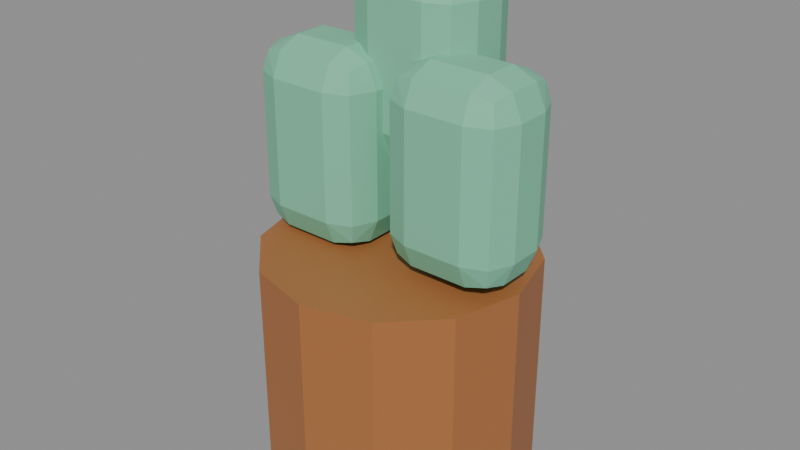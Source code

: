 # Source: prop_tanamanPot.blend  (saved by Blender 5.3.31; exported with 4.5.12 LTS)
import bpy
from mathutils import Matrix  # noqa: F401  (used for matrix-valued properties, if any)

bpy.ops.wm.read_factory_settings(use_empty=True)
scene = bpy.context.scene
scene.name = 'Scene'

# ---- images (referenced by path relative to the original .blend; pixels are not part of the script)
import os
ASSET_DIR = os.environ.get("B2B_ASSET_DIR", "")  # directory of the original .blend (textures are referenced by path, not embedded)
HERE = os.path.dirname(os.path.abspath(__file__))  # packed textures are extracted next to this script under _unpacked/

def load_image(name, relpath, width, height, colorspace="sRGB"):
    """Load a texture the original file referenced (path relative to the .blend, or extracted next to this script)."""
    p = next((c for c in (os.path.join(HERE, relpath), os.path.join(ASSET_DIR, relpath)) if relpath and os.path.exists(c)), "")
    if p:
        img = bpy.data.images.load(p, check_existing=True)
        img.name = name
    else:  # same state as the original file: an image datablock whose file is absent (Cycles renders it pink)
        img = bpy.data.images.new(name, width, height)
        img.source = "FILE"
        img.filepath = "//" + (relpath or name)
    img.colorspace_settings.name = colorspace
    return img
img_palet_prop_tanamanpot = load_image('palet_prop_tanamanPot', '_unpacked/palet_prop_tanamanPot.69eced8a.png', 8, 4, 'sRGB')

# ---- materials (node trees are filled in below, after node groups)
mat_palet_prop_tanamanpot = bpy.data.materials.new('palet_prop_tanamanPot')

# ---- material node trees
mat_palet_prop_tanamanpot.use_nodes = True; mat_palet_prop_tanamanpot.node_tree.nodes.clear()
_N = mat_palet_prop_tanamanpot.node_tree.nodes; _L = mat_palet_prop_tanamanpot.node_tree.links
n0 = _N.new('ShaderNodeBsdfPrincipled'); n0.name = 'Principled BSDF'; n0.location = (-200, 100)
n0.inputs[10].default_value = 0.005
n1 = _N.new('ShaderNodeOutputMaterial'); n1.name = 'Material Output'; n1.location = (200, 100)
n2 = _N.new('ShaderNodeTexImage'); n2.name = 'Image Texture'; n2.location = (0, 0)
n2.image = img_palet_prop_tanamanpot
n2.interpolation = 'Closest'
_L.new(n0.outputs[0], n1.inputs[0])
_L.new(n2.outputs[0], n0.inputs[0])
n1.is_active_output = True

# ---- meshes
me_prop_tanamanpot = bpy.data.meshes.new('prop_tanamanPot')
me_prop_tanamanpot.from_pydata([(0.0, 0.16, 0.0), (0.0, 0.16, 0.27), (0.08, 0.1386, 0.0), (0.08, 0.1386, 0.27), (0.1386, 0.08, 0.0), (0.1386, 0.08, 0.27), (0.16, 0.0, 0.0), (0.16, 0.0, 0.27), (0.1386, -0.08, 0.0), (0.1386, -0.08, 0.27), (0.08, -0.1386, 0.0), (0.08, -0.1386, 0.27), (0.0, -0.16, 0.0), (0.0, -0.16, 0.27), (-0.08, -0.1386, 0.0), (-0.08, -0.1386, 0.27), (-0.1386, -0.08, 0.0), (-0.1386, -0.08, 0.27), (-0.16, 0.0, 0.0), (-0.16, 0.0, 0.27), (-0.1386, 0.08, 0.0), (-0.1386, 0.08, 0.27), (-0.08, 0.1386, 0.0), (-0.08, 0.1386, 0.27), (-0.125, -0.02, 0.265), (-0.125, -0.06, 0.305), (-0.165, -0.02, 0.305), (-0.125, -0.04828, 0.2767), (-0.1481, -0.04309, 0.2819), (-0.1533, -0.04828, 0.305), (-0.1533, -0.02, 0.2767), (-0.125, -0.06, 0.455), (-0.125, -0.02, 0.495), (-0.165, -0.02, 0.455), (-0.125, -0.04828, 0.4833), (-0.1481, -0.04309, 0.4781), (-0.1533, -0.02, 0.4833), (-0.1533, -0.04828, 0.455), (-0.125, 0.02, 0.265), (-0.165, 0.02, 0.305), (-0.125, 0.06, 0.305), (-0.1533, 0.02, 0.2767), (-0.1481, 0.04309, 0.2819), (-0.1533, 0.04828, 0.305), (-0.125, 0.04828, 0.2767), (-0.125, 0.02, 0.495), (-0.125, 0.06, 0.455), (-0.165, 0.02, 0.455), (-0.125, 0.04828, 0.4833), (-0.1481, 0.04309, 0.4781), (-0.1533, 0.04828, 0.455), (-0.1533, 0.02, 0.4833), (-0.055, -0.02, 0.265), (-0.015, -0.02, 0.305), (-0.055, -0.06, 0.305), (-0.02672, -0.02, 0.2767), (-0.03191, -0.04309, 0.2819), (-0.02672, -0.04828, 0.305), (-0.055, -0.04828, 0.2767), (-0.055, -0.02, 0.495), (-0.055, -0.06, 0.455), (-0.015, -0.02, 0.455), (-0.055, -0.04828, 0.4833), (-0.03191, -0.04309, 0.4781), (-0.02672, -0.04828, 0.455), (-0.02672, -0.02, 0.4833), (-0.055, 0.02, 0.265), (-0.055, 0.06, 0.305), (-0.015, 0.02, 0.305), (-0.055, 0.04828, 0.2767), (-0.03191, 0.04309, 0.2819), (-0.02672, 0.04828, 0.305), (-0.02672, 0.02, 0.2767), (-0.055, 0.02, 0.495), (-0.015, 0.02, 0.455), (-0.055, 0.06, 0.455), (-0.02672, 0.02, 0.4833), (-0.03191, 0.04309, 0.4781), (-0.02672, 0.04828, 0.455), (-0.055, 0.04828, 0.4833), (0.055, -0.02, 0.275), (0.055, -0.06, 0.315), (0.015, -0.02, 0.315), (0.055, -0.04828, 0.2867), (0.03191, -0.04309, 0.2919), (0.02672, -0.04828, 0.315), (0.02672, -0.02, 0.2867), (0.055, -0.06, 0.465), (0.055, -0.02, 0.505), (0.015, -0.02, 0.465), (0.055, -0.04828, 0.4933), (0.03191, -0.04309, 0.4881), (0.02672, -0.02, 0.4933), (0.02672, -0.04828, 0.465), (0.055, 0.02, 0.275), (0.015, 0.02, 0.315), (0.055, 0.06, 0.315), (0.02672, 0.02, 0.2867), (0.03191, 0.04309, 0.2919), (0.02672, 0.04828, 0.315), (0.055, 0.04828, 0.2867), (0.055, 0.02, 0.505), (0.055, 0.06, 0.465), (0.015, 0.02, 0.465), (0.055, 0.04828, 0.4933), (0.03191, 0.04309, 0.4881), (0.02672, 0.04828, 0.465), (0.02672, 0.02, 0.4933), (0.125, -0.02, 0.275), (0.165, -0.02, 0.315), (0.125, -0.06, 0.315), (0.1533, -0.02, 0.2867), (0.1481, -0.04309, 0.2919), (0.1533, -0.04828, 0.315), (0.125, -0.04828, 0.2867), (0.125, -0.02, 0.505), (0.125, -0.06, 0.465), (0.165, -0.02, 0.465), (0.125, -0.04828, 0.4933), (0.1481, -0.04309, 0.4881), (0.1533, -0.04828, 0.465), (0.1533, -0.02, 0.4933), (0.125, 0.02, 0.275), (0.125, 0.06, 0.315), (0.165, 0.02, 0.315), (0.125, 0.04828, 0.2867), (0.1481, 0.04309, 0.2919), (0.1533, 0.04828, 0.315), (0.1533, 0.02, 0.2867), (0.125, 0.02, 0.505), (0.165, 0.02, 0.465), (0.125, 0.06, 0.465), (0.1533, 0.02, 0.4933), (0.1481, 0.04309, 0.4881), (0.1533, 0.04828, 0.465), (0.125, 0.04828, 0.4933), (-0.035, 0.03, 0.365), (-0.035, -0.01, 0.405), (-0.075, 0.03, 0.405), (-0.035, 0.001716, 0.3767), (-0.05809, 0.006906, 0.3819), (-0.06328, 0.001716, 0.405), (-0.06328, 0.03, 0.3767), (-0.035, -0.01, 0.555), (-0.035, 0.03, 0.595), (-0.075, 0.03, 0.555), (-0.035, 0.001716, 0.5833), (-0.05809, 0.006906, 0.5781), (-0.06328, 0.03, 0.5833), (-0.06328, 0.001716, 0.555), (-0.035, 0.07, 0.365), (-0.075, 0.07, 0.405), (-0.035, 0.11, 0.405), (-0.06328, 0.07, 0.3767), (-0.05809, 0.09309, 0.3819), (-0.06328, 0.09828, 0.405), (-0.035, 0.09828, 0.3767), (-0.035, 0.07, 0.595), (-0.035, 0.11, 0.555), (-0.075, 0.07, 0.555), (-0.035, 0.09828, 0.5833), (-0.05809, 0.09309, 0.5781), (-0.06328, 0.09828, 0.555), (-0.06328, 0.07, 0.5833), (0.035, 0.03, 0.365), (0.075, 0.03, 0.405), (0.035, -0.01, 0.405), (0.06328, 0.03, 0.3767), (0.05809, 0.006906, 0.3819), (0.06328, 0.001716, 0.405), (0.035, 0.001716, 0.3767), (0.035, 0.03, 0.595), (0.035, -0.01, 0.555), (0.075, 0.03, 0.555), (0.035, 0.001716, 0.5833), (0.05809, 0.006906, 0.5781), (0.06328, 0.001716, 0.555), (0.06328, 0.03, 0.5833), (0.035, 0.07, 0.365), (0.035, 0.11, 0.405), (0.075, 0.07, 0.405), (0.035, 0.09828, 0.3767), (0.05809, 0.09309, 0.3819), (0.06328, 0.09828, 0.405), (0.06328, 0.07, 0.3767), (0.035, 0.07, 0.595), (0.075, 0.07, 0.555), (0.035, 0.11, 0.555), (0.06328, 0.07, 0.5833), (0.05809, 0.09309, 0.5781), (0.06328, 0.09828, 0.555), (0.035, 0.09828, 0.5833)], [], [(0, 1, 3, 2), (2, 3, 5, 4), (4, 5, 7, 6), (6, 7, 9, 8), (8, 9, 11, 10), (10, 11, 13, 12), (12, 13, 15, 14), (14, 15, 17, 16), (16, 17, 19, 18), (18, 19, 21, 20), (3, 1, 23, 21, 19, 17, 15, 13, 11, 9, 7, 5), (20, 21, 23, 22), (22, 23, 1, 0), (0, 2, 4, 6, 8, 10, 12, 14, 16, 18, 20, 22), (24, 27, 28, 30), (25, 29, 28, 27), (26, 30, 28, 29), (31, 34, 35, 37), (32, 36, 35, 34), (33, 37, 35, 36), (38, 41, 42, 44), (39, 43, 42, 41), (40, 44, 42, 43), (45, 48, 49, 51), (46, 50, 49, 48), (47, 51, 49, 50), (52, 55, 56, 58), (53, 57, 56, 55), (54, 58, 56, 57), (59, 62, 63, 65), (60, 64, 63, 62), (61, 65, 63, 64), (66, 69, 70, 72), (67, 71, 70, 69), (68, 72, 70, 71), (73, 76, 77, 79), (74, 78, 77, 76), (75, 79, 77, 78), (38, 24, 30, 41), (41, 30, 26, 39), (25, 31, 37, 29), (29, 37, 33, 26), (32, 45, 51, 36), (36, 51, 47, 33), (46, 40, 43, 50), (50, 43, 39, 47), (66, 38, 44, 69), (69, 44, 40, 67), (45, 73, 79, 48), (48, 79, 75, 46), (74, 68, 71, 78), (78, 71, 67, 75), (52, 66, 72, 55), (55, 72, 68, 53), (73, 59, 65, 76), (76, 65, 61, 74), (60, 54, 57, 64), (64, 57, 53, 61), (24, 52, 58, 27), (27, 58, 54, 25), (59, 32, 34, 62), (62, 34, 31, 60), (38, 66, 52, 24), (26, 33, 47, 39), (54, 60, 31, 25), (73, 45, 32, 59), (40, 46, 75, 67), (68, 74, 61, 53), (80, 83, 84, 86), (81, 85, 84, 83), (82, 86, 84, 85), (87, 90, 91, 93), (88, 92, 91, 90), (89, 93, 91, 92), (94, 97, 98, 100), (95, 99, 98, 97), (96, 100, 98, 99), (101, 104, 105, 107), (102, 106, 105, 104), (103, 107, 105, 106), (108, 111, 112, 114), (109, 113, 112, 111), (110, 114, 112, 113), (115, 118, 119, 121), (116, 120, 119, 118), (117, 121, 119, 120), (122, 125, 126, 128), (123, 127, 126, 125), (124, 128, 126, 127), (129, 132, 133, 135), (130, 134, 133, 132), (131, 135, 133, 134), (94, 80, 86, 97), (97, 86, 82, 95), (81, 87, 93, 85), (85, 93, 89, 82), (88, 101, 107, 92), (92, 107, 103, 89), (102, 96, 99, 106), (106, 99, 95, 103), (122, 94, 100, 125), (125, 100, 96, 123), (101, 129, 135, 104), (104, 135, 131, 102), (130, 124, 127, 134), (134, 127, 123, 131), (108, 122, 128, 111), (111, 128, 124, 109), (129, 115, 121, 132), (132, 121, 117, 130), (116, 110, 113, 120), (120, 113, 109, 117), (80, 108, 114, 83), (83, 114, 110, 81), (115, 88, 90, 118), (118, 90, 87, 116), (94, 122, 108, 80), (82, 89, 103, 95), (110, 116, 87, 81), (129, 101, 88, 115), (96, 102, 131, 123), (124, 130, 117, 109), (136, 139, 140, 142), (137, 141, 140, 139), (138, 142, 140, 141), (143, 146, 147, 149), (144, 148, 147, 146), (145, 149, 147, 148), (150, 153, 154, 156), (151, 155, 154, 153), (152, 156, 154, 155), (157, 160, 161, 163), (158, 162, 161, 160), (159, 163, 161, 162), (164, 167, 168, 170), (165, 169, 168, 167), (166, 170, 168, 169), (171, 174, 175, 177), (172, 176, 175, 174), (173, 177, 175, 176), (178, 181, 182, 184), (179, 183, 182, 181), (180, 184, 182, 183), (185, 188, 189, 191), (186, 190, 189, 188), (187, 191, 189, 190), (150, 136, 142, 153), (153, 142, 138, 151), (137, 143, 149, 141), (141, 149, 145, 138), (144, 157, 163, 148), (148, 163, 159, 145), (158, 152, 155, 162), (162, 155, 151, 159), (178, 150, 156, 181), (181, 156, 152, 179), (157, 185, 191, 160), (160, 191, 187, 158), (186, 180, 183, 190), (190, 183, 179, 187), (164, 178, 184, 167), (167, 184, 180, 165), (185, 171, 177, 188), (188, 177, 173, 186), (172, 166, 169, 176), (176, 169, 165, 173), (136, 164, 170, 139), (139, 170, 166, 137), (171, 144, 146, 174), (174, 146, 143, 172), (150, 178, 164, 136), (138, 145, 159, 151), (166, 172, 143, 137), (185, 157, 144, 171), (152, 158, 187, 179), (180, 186, 173, 165)])
_uv = me_prop_tanamanpot.uv_layers.new(name='UVMap')
_uv.uv.foreach_set('vector', [0.25, 0.5, 0.25, 0.5, 0.25, 0.5, 0.25, 0.5, 0.25, 0.5, 0.25, 0.5, 0.25, 0.5, 0.25, 0.5, 0.25, 0.5, 0.25, 0.5, 0.25, 0.5, 0.25, 0.5, 0.25, 0.5, 0.25, 0.5, 0.25, 0.5, 0.25, 0.5, 0.25, 0.5, 0.25, 0.5, 0.25, 0.5, 0.25, 0.5, 0.25, 0.5, 0.25, 0.5, 0.25, 0.5, 0.25, 0.5, 0.25, 0.5, 0.25, 0.5, 0.25, 0.5, 0.25, 0.5, 0.25, 0.5, 0.25, 0.5, 0.25, 0.5, 0.25, 0.5, 0.25, 0.5, 0.25, 0.5, 0.25, 0.5, 0.25, 0.5, 0.25, 0.5, 0.25, 0.5, 0.25, 0.5, 0.25, 0.5, 0.25, 0.5, 0.25, 0.5, 0.25, 0.5, 0.25, 0.5, 0.25, 0.5, 0.25, 0.5, 0.25, 0.5, 0.25, 0.5, 0.25, 0.5, 0.25, 0.5, 0.25, 0.5, 0.25, 0.5, 0.25, 0.5, 0.25, 0.5, 0.25, 0.5, 0.25, 0.5, 0.25, 0.5, 0.25, 0.5, 0.25, 0.5, 0.25, 0.5, 0.25, 0.5, 0.25, 0.5, 0.25, 0.5, 0.25, 0.5, 0.25, 0.5, 0.25, 0.5, 0.25, 0.5, 0.25, 0.5, 0.25, 0.5, 0.25, 0.5, 0.25, 0.5, 0.25, 0.5, 0.75, 0.5, 0.75, 0.5, 0.75, 0.5, 0.75, 0.5, 0.75, 0.5, 0.75, 0.5, 0.75, 0.5, 0.75, 0.5, 0.75, 0.5, 0.75, 0.5, 0.75, 0.5, 0.75, 0.5, 0.75, 0.5, 0.75, 0.5, 0.75, 0.5, 0.75, 0.5, 0.75, 0.5, 0.75, 0.5, 0.75, 0.5, 0.75, 0.5, 0.75, 0.5, 0.75, 0.5, 0.75, 0.5, 0.75, 0.5, 0.75, 0.5, 0.75, 0.5, 0.75, 0.5, 0.75, 0.5, 0.75, 0.5, 0.75, 0.5, 0.75, 0.5, 0.75, 0.5, 0.75, 0.5, 0.75, 0.5, 0.75, 0.5, 0.75, 0.5, 0.75, 0.5, 0.75, 0.5, 0.75, 0.5, 0.75, 0.5, 0.75, 0.5, 0.75, 0.5, 0.75, 0.5, 0.75, 0.5, 0.75, 0.5, 0.75, 0.5, 0.75, 0.5, 0.75, 0.5, 0.75, 0.5, 0.75, 0.5, 0.75, 0.5, 0.75, 0.5, 0.75, 0.5, 0.75, 0.5, 0.75, 0.5, 0.75, 0.5, 0.75, 0.5, 0.75, 0.5, 0.75, 0.5, 0.75, 0.5, 0.75, 0.5, 0.75, 0.5, 0.75, 0.5, 0.75, 0.5, 0.75, 0.5, 0.75, 0.5, 0.75, 0.5, 0.75, 0.5, 0.75, 0.5, 0.75, 0.5, 0.75, 0.5, 0.75, 0.5, 0.75, 0.5, 0.75, 0.5, 0.75, 0.5, 0.75, 0.5, 0.75, 0.5, 0.75, 0.5, 0.75, 0.5, 0.75, 0.5, 0.75, 0.5, 0.75, 0.5, 0.75, 0.5, 0.75, 0.5, 0.75, 0.5, 0.75, 0.5, 0.75, 0.5, 0.75, 0.5, 0.75, 0.5, 0.75, 0.5, 0.75, 0.5, 0.75, 0.5, 0.75, 0.5, 0.75, 0.5, 0.75, 0.5, 0.75, 0.5, 0.75, 0.5, 0.75, 0.5, 0.75, 0.5, 0.75, 0.5, 0.75, 0.5, 0.75, 0.5, 0.75, 0.5, 0.75, 0.5, 0.75, 0.5, 0.75, 0.5, 0.75, 0.5, 0.75, 0.5, 0.75, 0.5, 0.75, 0.5, 0.75, 0.5, 0.75, 0.5, 0.75, 0.5, 0.75, 0.5, 0.75, 0.5, 0.75, 0.5, 0.75, 0.5, 0.75, 0.5, 0.75, 0.5, 0.75, 0.5, 0.75, 0.5, 0.75, 0.5, 0.75, 0.5, 0.75, 0.5, 0.75, 0.5, 0.75, 0.5, 0.75, 0.5, 0.75, 0.5, 0.75, 0.5, 0.75, 0.5, 0.75, 0.5, 0.75, 0.5, 0.75, 0.5, 0.75, 0.5, 0.75, 0.5, 0.75, 0.5, 0.75, 0.5, 0.75, 0.5, 0.75, 0.5, 0.75, 0.5, 0.75, 0.5, 0.75, 0.5, 0.75, 0.5, 0.75, 0.5, 0.75, 0.5, 0.75, 0.5, 0.75, 0.5, 0.75, 0.5, 0.75, 0.5, 0.75, 0.5, 0.75, 0.5, 0.75, 0.5, 0.75, 0.5, 0.75, 0.5, 0.75, 0.5, 0.75, 0.5, 0.75, 0.5, 0.75, 0.5, 0.75, 0.5, 0.75, 0.5, 0.75, 0.5, 0.75, 0.5, 0.75, 0.5, 0.75, 0.5, 0.75, 0.5, 0.75, 0.5, 0.75, 0.5, 0.75, 0.5, 0.75, 0.5, 0.75, 0.5, 0.75, 0.5, 0.75, 0.5, 0.75, 0.5, 0.75, 0.5, 0.75, 0.5, 0.75, 0.5, 0.75, 0.5, 0.75, 0.5, 0.75, 0.5, 0.75, 0.5, 0.75, 0.5, 0.75, 0.5, 0.75, 0.5, 0.75, 0.5, 0.75, 0.5, 0.75, 0.5, 0.75, 0.5, 0.75, 0.5, 0.75, 0.5, 0.75, 0.5, 0.75, 0.5, 0.75, 0.5, 0.75, 0.5, 0.75, 0.5, 0.75, 0.5, 0.75, 0.5, 0.75, 0.5, 0.75, 0.5, 0.75, 0.5, 0.75, 0.5, 0.75, 0.5, 0.75, 0.5, 0.75, 0.5, 0.75, 0.5, 0.75, 0.5, 0.75, 0.5, 0.75, 0.5, 0.75, 0.5, 0.75, 0.5, 0.75, 0.5, 0.75, 0.5, 0.75, 0.5, 0.75, 0.5, 0.75, 0.5, 0.75, 0.5, 0.75, 0.5, 0.75, 0.5, 0.75, 0.5, 0.75, 0.5, 0.75, 0.5, 0.75, 0.5, 0.75, 0.5, 0.75, 0.5, 0.75, 0.5, 0.75, 0.5, 0.75, 0.5, 0.75, 0.5, 0.75, 0.5, 0.75, 0.5, 0.75, 0.5, 0.75, 0.5, 0.75, 0.5, 0.75, 0.5, 0.75, 0.5, 0.75, 0.5, 0.75, 0.5, 0.75, 0.5, 0.75, 0.5, 0.75, 0.5, 0.75, 0.5, 0.75, 0.5, 0.75, 0.5, 0.75, 0.5, 0.75, 0.5, 0.75, 0.5, 0.75, 0.5, 0.75, 0.5, 0.75, 0.5, 0.75, 0.5, 0.75, 0.5, 0.75, 0.5, 0.75, 0.5, 0.75, 0.5, 0.75, 0.5, 0.75, 0.5, 0.75, 0.5, 0.75, 0.5, 0.75, 0.5, 0.75, 0.5, 0.75, 0.5, 0.75, 0.5, 0.75, 0.5, 0.75, 0.5, 0.75, 0.5, 0.75, 0.5, 0.75, 0.5, 0.75, 0.5, 0.75, 0.5, 0.75, 0.5, 0.75, 0.5, 0.75, 0.5, 0.75, 0.5, 0.75, 0.5, 0.75, 0.5, 0.75, 0.5, 0.75, 0.5, 0.75, 0.5, 0.75, 0.5, 0.75, 0.5, 0.75, 0.5, 0.75, 0.5, 0.75, 0.5, 0.75, 0.5, 0.75, 0.5, 0.75, 0.5, 0.75, 0.5, 0.75, 0.5, 0.75, 0.5, 0.75, 0.5, 0.75, 0.5, 0.75, 0.5, 0.75, 0.5, 0.75, 0.5, 0.75, 0.5, 0.75, 0.5, 0.75, 0.5, 0.75, 0.5, 0.75, 0.5, 0.75, 0.5, 0.75, 0.5, 0.75, 0.5, 0.75, 0.5, 0.75, 0.5, 0.75, 0.5, 0.75, 0.5, 0.75, 0.5, 0.75, 0.5, 0.75, 0.5, 0.75, 0.5, 0.75, 0.5, 0.75, 0.5, 0.75, 0.5, 0.75, 0.5, 0.75, 0.5, 0.75, 0.5, 0.75, 0.5, 0.75, 0.5, 0.75, 0.5, 0.75, 0.5, 0.75, 0.5, 0.75, 0.5, 0.75, 0.5, 0.75, 0.5, 0.75, 0.5, 0.75, 0.5, 0.75, 0.5, 0.75, 0.5, 0.75, 0.5, 0.75, 0.5, 0.75, 0.5, 0.75, 0.5, 0.75, 0.5, 0.75, 0.5, 0.75, 0.5, 0.75, 0.5, 0.75, 0.5, 0.75, 0.5, 0.75, 0.5, 0.75, 0.5, 0.75, 0.5, 0.75, 0.5, 0.75, 0.5, 0.75, 0.5, 0.75, 0.5, 0.75, 0.5, 0.75, 0.5, 0.75, 0.5, 0.75, 0.5, 0.75, 0.5, 0.75, 0.5, 0.75, 0.5, 0.75, 0.5, 0.75, 0.5, 0.75, 0.5, 0.75, 0.5, 0.75, 0.5, 0.75, 0.5, 0.75, 0.5, 0.75, 0.5, 0.75, 0.5, 0.75, 0.5, 0.75, 0.5, 0.75, 0.5, 0.75, 0.5, 0.75, 0.5, 0.75, 0.5, 0.75, 0.5, 0.75, 0.5, 0.75, 0.5, 0.75, 0.5, 0.75, 0.5, 0.75, 0.5, 0.75, 0.5, 0.75, 0.5, 0.75, 0.5, 0.75, 0.5, 0.75, 0.5, 0.75, 0.5, 0.75, 0.5, 0.75, 0.5, 0.75, 0.5, 0.75, 0.5, 0.75, 0.5, 0.75, 0.5, 0.75, 0.5, 0.75, 0.5, 0.75, 0.5, 0.75, 0.5, 0.75, 0.5, 0.75, 0.5, 0.75, 0.5, 0.75, 0.5, 0.75, 0.5, 0.75, 0.5, 0.75, 0.5, 0.75, 0.5, 0.75, 0.5, 0.75, 0.5, 0.75, 0.5, 0.75, 0.5, 0.75, 0.5, 0.75, 0.5, 0.75, 0.5, 0.75, 0.5, 0.75, 0.5, 0.75, 0.5, 0.75, 0.5, 0.75, 0.5, 0.75, 0.5, 0.75, 0.5, 0.75, 0.5, 0.75, 0.5, 0.75, 0.5, 0.75, 0.5, 0.75, 0.5, 0.75, 0.5, 0.75, 0.5, 0.75, 0.5, 0.75, 0.5, 0.75, 0.5, 0.75, 0.5, 0.75, 0.5, 0.75, 0.5, 0.75, 0.5, 0.75, 0.5, 0.75, 0.5, 0.75, 0.5, 0.75, 0.5, 0.75, 0.5, 0.75, 0.5, 0.75, 0.5, 0.75, 0.5, 0.75, 0.5, 0.75, 0.5, 0.75, 0.5, 0.75, 0.5, 0.75, 0.5, 0.75, 0.5, 0.75, 0.5, 0.75, 0.5, 0.75, 0.5, 0.75, 0.5, 0.75, 0.5, 0.75, 0.5, 0.75, 0.5, 0.75, 0.5, 0.75, 0.5, 0.75, 0.5, 0.75, 0.5, 0.75, 0.5, 0.75, 0.5, 0.75, 0.5, 0.75, 0.5, 0.75, 0.5, 0.75, 0.5, 0.75, 0.5, 0.75, 0.5, 0.75, 0.5, 0.75, 0.5, 0.75, 0.5, 0.75, 0.5, 0.75, 0.5, 0.75, 0.5, 0.75, 0.5, 0.75, 0.5, 0.75, 0.5, 0.75, 0.5, 0.75, 0.5, 0.75, 0.5, 0.75, 0.5, 0.75, 0.5, 0.75, 0.5, 0.75, 0.5, 0.75, 0.5, 0.75, 0.5, 0.75, 0.5, 0.75, 0.5, 0.75, 0.5, 0.75, 0.5, 0.75, 0.5, 0.75, 0.5, 0.75, 0.5, 0.75, 0.5, 0.75, 0.5, 0.75, 0.5, 0.75, 0.5, 0.75, 0.5, 0.75, 0.5, 0.75, 0.5, 0.75, 0.5, 0.75, 0.5, 0.75, 0.5, 0.75, 0.5, 0.75, 0.5, 0.75, 0.5, 0.75, 0.5, 0.75, 0.5, 0.75, 0.5, 0.75, 0.5, 0.75, 0.5, 0.75, 0.5, 0.75, 0.5, 0.75, 0.5, 0.75, 0.5, 0.75, 0.5, 0.75, 0.5, 0.75, 0.5, 0.75, 0.5, 0.75, 0.5, 0.75, 0.5, 0.75, 0.5, 0.75, 0.5, 0.75, 0.5, 0.75, 0.5, 0.75, 0.5, 0.75, 0.5, 0.75, 0.5, 0.75, 0.5, 0.75, 0.5, 0.75, 0.5, 0.75, 0.5, 0.75, 0.5, 0.75, 0.5, 0.75, 0.5, 0.75, 0.5, 0.75, 0.5, 0.75, 0.5, 0.75, 0.5, 0.75, 0.5, 0.75, 0.5, 0.75, 0.5, 0.75, 0.5, 0.75, 0.5, 0.75, 0.5, 0.75, 0.5, 0.75, 0.5, 0.75, 0.5, 0.75, 0.5, 0.75, 0.5, 0.75, 0.5, 0.75, 0.5, 0.75, 0.5, 0.75, 0.5, 0.75, 0.5, 0.75, 0.5, 0.75, 0.5, 0.75, 0.5, 0.75, 0.5, 0.75, 0.5, 0.75, 0.5, 0.75, 0.5, 0.75, 0.5, 0.75, 0.5, 0.75, 0.5, 0.75, 0.5, 0.75, 0.5, 0.75, 0.5, 0.75, 0.5, 0.75, 0.5, 0.75, 0.5, 0.75, 0.5, 0.75, 0.5, 0.75, 0.5, 0.75, 0.5, 0.75, 0.5, 0.75, 0.5, 0.75, 0.5, 0.75, 0.5, 0.75, 0.5, 0.75, 0.5, 0.75, 0.5, 0.75, 0.5, 0.75, 0.5, 0.75, 0.5, 0.75, 0.5, 0.75, 0.5, 0.75, 0.5, 0.75, 0.5, 0.75, 0.5, 0.75, 0.5, 0.75, 0.5, 0.75, 0.5, 0.75, 0.5, 0.75, 0.5, 0.75, 0.5, 0.75, 0.5, 0.75, 0.5, 0.75, 0.5, 0.75, 0.5, 0.75, 0.5, 0.75, 0.5, 0.75, 0.5, 0.75, 0.5, 0.75, 0.5, 0.75, 0.5, 0.75, 0.5, 0.75, 0.5, 0.75, 0.5, 0.75, 0.5, 0.75, 0.5, 0.75, 0.5, 0.75, 0.5, 0.75, 0.5, 0.75, 0.5, 0.75, 0.5, 0.75, 0.5, 0.75, 0.5, 0.75, 0.5, 0.75, 0.5, 0.75, 0.5, 0.75, 0.5, 0.75, 0.5, 0.75, 0.5, 0.75, 0.5, 0.75, 0.5, 0.75, 0.5, 0.75, 0.5, 0.75, 0.5, 0.75, 0.5, 0.75, 0.5, 0.75, 0.5, 0.75, 0.5, 0.75, 0.5, 0.75, 0.5, 0.75, 0.5, 0.75, 0.5, 0.75, 0.5, 0.75, 0.5, 0.75, 0.5, 0.75, 0.5, 0.75, 0.5, 0.75, 0.5, 0.75, 0.5, 0.75, 0.5, 0.75, 0.5, 0.75, 0.5, 0.75, 0.5, 0.75, 0.5, 0.75, 0.5, 0.75, 0.5, 0.75, 0.5, 0.75, 0.5, 0.75, 0.5, 0.75, 0.5, 0.75, 0.5, 0.75, 0.5, 0.75, 0.5, 0.75, 0.5])
me_prop_tanamanpot.materials.append(mat_palet_prop_tanamanpot)
me_prop_tanamanpot.update()

# ---- objects
ob_prop_tanamanpot = bpy.data.objects.new('prop_tanamanPot', me_prop_tanamanpot)

# ---- transforms, parenting, visibility, modifiers, constraints
ob_prop_tanamanpot.location = (0.0, 0.0, 0.0)

# ---- collection membership
scene.collection.objects.link(ob_prop_tanamanpot)

# ---- scene / render settings (as saved in the file)
scene.frame_start = 1; scene.frame_end = 250; scene.frame_set(1)
scene.render.engine = 'BLENDER_EEVEE_NEXT'
scene.render.bake_bias = 0.0
scene.render.bake_samples = 0
scene.render.compositor_device = 'GPU'
scene.eevee.use_volume_custom_range = False
scene.eevee.fast_gi_thickness_near = 0.1
scene.eevee.fast_gi_thickness_far = 0.0
scene.eevee.ray_tracing_options.screen_trace_thickness = 0.1
bpy.context.view_layer.update()

# ---- added for rendering (the .blend has no active camera and no usable light): camera, sun + grey world if the file has none
cam_auto = bpy.data.cameras.new('AutoCamera')
cam_auto.lens = 50.0
cam_auto.sensor_width = 36.0
cam_auto.clip_end = 1000.0
ob_auto_camera = bpy.data.objects.new('AutoCamera', cam_auto)
scene.collection.objects.link(ob_auto_camera)
ob_auto_camera.location = (0.695659, -0.834791, 0.854027)
ob_auto_camera.rotation_euler = (1.09748, -7.21219e-08, 0.694738)
scene.camera = ob_auto_camera
light_auto_sun = bpy.data.lights.new('AutoSun', 'SUN')
light_auto_sun.energy = 3.0
light_auto_sun.angle = 0.0523599
ob_auto_sun = bpy.data.objects.new('AutoSun', light_auto_sun)
scene.collection.objects.link(ob_auto_sun)
ob_auto_sun.rotation_euler = (0.872665, 0.174533, 0.523599)
if scene.world is None:
    world_auto = bpy.data.worlds.new('AutoWorld')
    world_auto.color = (0.3, 0.3, 0.3)
    scene.world = world_auto
bpy.context.view_layer.update()
